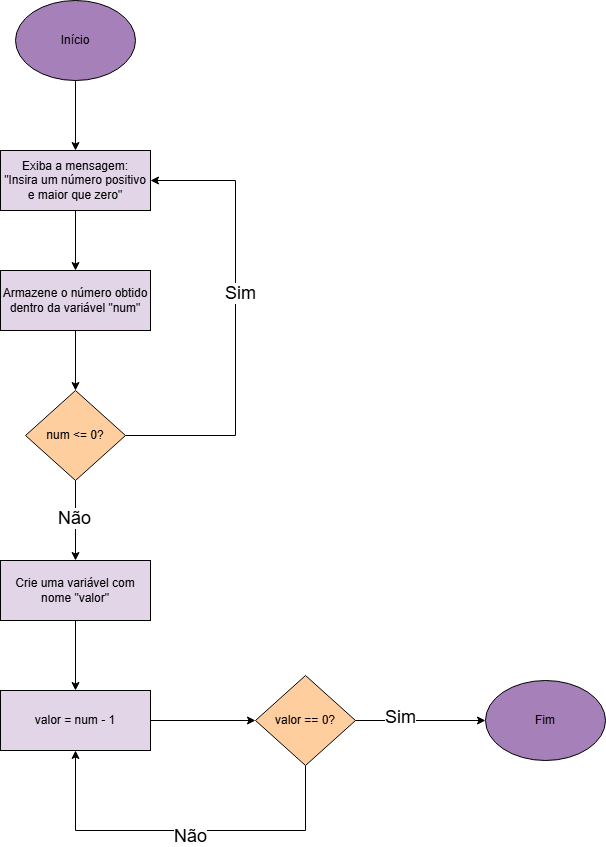

The diagram above was exported from draw.io. Its source (the exported page's mxGraphModel, read from the mxfile embedded in the PNG):
<mxGraphModel dx="1647" dy="886" grid="1" gridSize="10" guides="1" tooltips="1" connect="1" arrows="1" fold="1" page="1" pageScale="1" pageWidth="827" pageHeight="1169" math="0" shadow="0">
  <root>
    <mxCell id="0" />
    <mxCell id="1" parent="0" />
    <mxCell id="HzC3qVSLpgsK3BdliN4d-3" style="edgeStyle=orthogonalEdgeStyle;rounded=0;orthogonalLoop=1;jettySize=auto;html=1;entryX=0.5;entryY=0;entryDx=0;entryDy=0;" edge="1" parent="1" source="HzC3qVSLpgsK3BdliN4d-1" target="HzC3qVSLpgsK3BdliN4d-2">
      <mxGeometry relative="1" as="geometry" />
    </mxCell>
    <mxCell id="HzC3qVSLpgsK3BdliN4d-1" value="Início" style="ellipse;whiteSpace=wrap;html=1;fillColor=light-dark(#A680B8,var(--ge-dark-color, #121212));" vertex="1" parent="1">
      <mxGeometry x="50" y="40" width="120" height="80" as="geometry" />
    </mxCell>
    <mxCell id="HzC3qVSLpgsK3BdliN4d-5" style="edgeStyle=orthogonalEdgeStyle;rounded=0;orthogonalLoop=1;jettySize=auto;html=1;" edge="1" parent="1" source="HzC3qVSLpgsK3BdliN4d-2" target="HzC3qVSLpgsK3BdliN4d-4">
      <mxGeometry relative="1" as="geometry" />
    </mxCell>
    <mxCell id="HzC3qVSLpgsK3BdliN4d-2" value="Exiba a mensagem:&lt;div&gt;&quot;Insira um número positivo e maior que zero&quot;&lt;/div&gt;" style="rounded=0;whiteSpace=wrap;html=1;fillColor=light-dark(#E1D5E7,var(--ge-dark-color, #121212));" vertex="1" parent="1">
      <mxGeometry x="35" y="190" width="150" height="60" as="geometry" />
    </mxCell>
    <mxCell id="HzC3qVSLpgsK3BdliN4d-7" style="edgeStyle=orthogonalEdgeStyle;rounded=0;orthogonalLoop=1;jettySize=auto;html=1;" edge="1" parent="1" source="HzC3qVSLpgsK3BdliN4d-4" target="HzC3qVSLpgsK3BdliN4d-6">
      <mxGeometry relative="1" as="geometry" />
    </mxCell>
    <mxCell id="HzC3qVSLpgsK3BdliN4d-4" value="Armazene o número obtido dentro da variável &quot;num&quot;" style="rounded=0;whiteSpace=wrap;html=1;fillColor=light-dark(#E1D5E7,var(--ge-dark-color, #121212));" vertex="1" parent="1">
      <mxGeometry x="35" y="310" width="150" height="60" as="geometry" />
    </mxCell>
    <mxCell id="HzC3qVSLpgsK3BdliN4d-9" style="edgeStyle=orthogonalEdgeStyle;rounded=0;orthogonalLoop=1;jettySize=auto;html=1;entryX=1;entryY=0.5;entryDx=0;entryDy=0;" edge="1" parent="1" source="HzC3qVSLpgsK3BdliN4d-6" target="HzC3qVSLpgsK3BdliN4d-2">
      <mxGeometry relative="1" as="geometry">
        <Array as="points">
          <mxPoint x="270" y="475" />
          <mxPoint x="270" y="220" />
        </Array>
      </mxGeometry>
    </mxCell>
    <mxCell id="HzC3qVSLpgsK3BdliN4d-11" value="&lt;font style=&quot;font-size: 18px;&quot;&gt;Sim&lt;/font&gt;" style="edgeLabel;html=1;align=center;verticalAlign=middle;resizable=0;points=[];" vertex="1" connectable="0" parent="HzC3qVSLpgsK3BdliN4d-9">
      <mxGeometry x="0.1229" y="-4" relative="1" as="geometry">
        <mxPoint as="offset" />
      </mxGeometry>
    </mxCell>
    <mxCell id="HzC3qVSLpgsK3BdliN4d-13" style="edgeStyle=orthogonalEdgeStyle;rounded=0;orthogonalLoop=1;jettySize=auto;html=1;" edge="1" parent="1" source="HzC3qVSLpgsK3BdliN4d-6" target="HzC3qVSLpgsK3BdliN4d-12">
      <mxGeometry relative="1" as="geometry" />
    </mxCell>
    <mxCell id="HzC3qVSLpgsK3BdliN4d-14" value="&lt;font style=&quot;font-size: 18px;&quot;&gt;Não&lt;/font&gt;" style="edgeLabel;html=1;align=center;verticalAlign=middle;resizable=0;points=[];" vertex="1" connectable="0" parent="HzC3qVSLpgsK3BdliN4d-13">
      <mxGeometry x="-0.0635" y="-2" relative="1" as="geometry">
        <mxPoint as="offset" />
      </mxGeometry>
    </mxCell>
    <mxCell id="HzC3qVSLpgsK3BdliN4d-6" value="num &amp;lt;= 0?" style="rhombus;whiteSpace=wrap;html=1;fillColor=light-dark(#FFCE9F,var(--ge-dark-color, #121212));" vertex="1" parent="1">
      <mxGeometry x="60" y="430" width="100" height="90" as="geometry" />
    </mxCell>
    <mxCell id="HzC3qVSLpgsK3BdliN4d-23" style="edgeStyle=orthogonalEdgeStyle;rounded=0;orthogonalLoop=1;jettySize=auto;html=1;entryX=0.5;entryY=0;entryDx=0;entryDy=0;" edge="1" parent="1" source="HzC3qVSLpgsK3BdliN4d-12" target="HzC3qVSLpgsK3BdliN4d-22">
      <mxGeometry relative="1" as="geometry" />
    </mxCell>
    <mxCell id="HzC3qVSLpgsK3BdliN4d-12" value="Crie uma variável com nome &quot;valor&quot;" style="rounded=0;whiteSpace=wrap;html=1;fillColor=light-dark(#E1D5E7,var(--ge-dark-color, #121212));" vertex="1" parent="1">
      <mxGeometry x="35" y="600" width="150" height="60" as="geometry" />
    </mxCell>
    <mxCell id="HzC3qVSLpgsK3BdliN4d-18" style="edgeStyle=orthogonalEdgeStyle;rounded=0;orthogonalLoop=1;jettySize=auto;html=1;entryX=0;entryY=0.5;entryDx=0;entryDy=0;" edge="1" parent="1" source="HzC3qVSLpgsK3BdliN4d-15" target="HzC3qVSLpgsK3BdliN4d-17">
      <mxGeometry relative="1" as="geometry" />
    </mxCell>
    <mxCell id="HzC3qVSLpgsK3BdliN4d-19" value="&lt;font style=&quot;font-size: 18px;&quot;&gt;Sim&lt;/font&gt;" style="edgeLabel;html=1;align=center;verticalAlign=middle;resizable=0;points=[];" vertex="1" connectable="0" parent="HzC3qVSLpgsK3BdliN4d-18">
      <mxGeometry x="-0.3171" y="4" relative="1" as="geometry">
        <mxPoint as="offset" />
      </mxGeometry>
    </mxCell>
    <mxCell id="HzC3qVSLpgsK3BdliN4d-25" style="edgeStyle=orthogonalEdgeStyle;rounded=0;orthogonalLoop=1;jettySize=auto;html=1;entryX=0.5;entryY=1;entryDx=0;entryDy=0;" edge="1" parent="1" source="HzC3qVSLpgsK3BdliN4d-15" target="HzC3qVSLpgsK3BdliN4d-22">
      <mxGeometry relative="1" as="geometry">
        <Array as="points">
          <mxPoint x="340" y="870" />
          <mxPoint x="110" y="870" />
        </Array>
      </mxGeometry>
    </mxCell>
    <mxCell id="HzC3qVSLpgsK3BdliN4d-26" value="Text" style="edgeLabel;html=1;align=center;verticalAlign=middle;resizable=0;points=[];" vertex="1" connectable="0" parent="HzC3qVSLpgsK3BdliN4d-25">
      <mxGeometry x="-0.027" y="2" relative="1" as="geometry">
        <mxPoint as="offset" />
      </mxGeometry>
    </mxCell>
    <mxCell id="HzC3qVSLpgsK3BdliN4d-29" value="&lt;font style=&quot;font-size: 18px;&quot;&gt;Não&lt;/font&gt;" style="edgeLabel;html=1;align=center;verticalAlign=middle;resizable=0;points=[];" vertex="1" connectable="0" parent="HzC3qVSLpgsK3BdliN4d-25">
      <mxGeometry x="-0.0323" y="5" relative="1" as="geometry">
        <mxPoint as="offset" />
      </mxGeometry>
    </mxCell>
    <mxCell id="HzC3qVSLpgsK3BdliN4d-15" value="valor == 0?" style="rhombus;whiteSpace=wrap;html=1;fillColor=light-dark(#FFCE9F,var(--ge-dark-color, #121212));" vertex="1" parent="1">
      <mxGeometry x="290" y="715" width="100" height="90" as="geometry" />
    </mxCell>
    <mxCell id="HzC3qVSLpgsK3BdliN4d-17" value="Fim" style="ellipse;whiteSpace=wrap;html=1;fillColor=light-dark(#A680B8,var(--ge-dark-color, #121212));" vertex="1" parent="1">
      <mxGeometry x="520" y="720" width="120" height="80" as="geometry" />
    </mxCell>
    <mxCell id="HzC3qVSLpgsK3BdliN4d-24" style="edgeStyle=orthogonalEdgeStyle;rounded=0;orthogonalLoop=1;jettySize=auto;html=1;" edge="1" parent="1" source="HzC3qVSLpgsK3BdliN4d-22" target="HzC3qVSLpgsK3BdliN4d-15">
      <mxGeometry relative="1" as="geometry" />
    </mxCell>
    <mxCell id="HzC3qVSLpgsK3BdliN4d-22" value="valor = num - 1" style="rounded=0;whiteSpace=wrap;html=1;fillColor=light-dark(#E1D5E7,var(--ge-dark-color, #121212));" vertex="1" parent="1">
      <mxGeometry x="35" y="730" width="150" height="60" as="geometry" />
    </mxCell>
  </root>
</mxGraphModel>